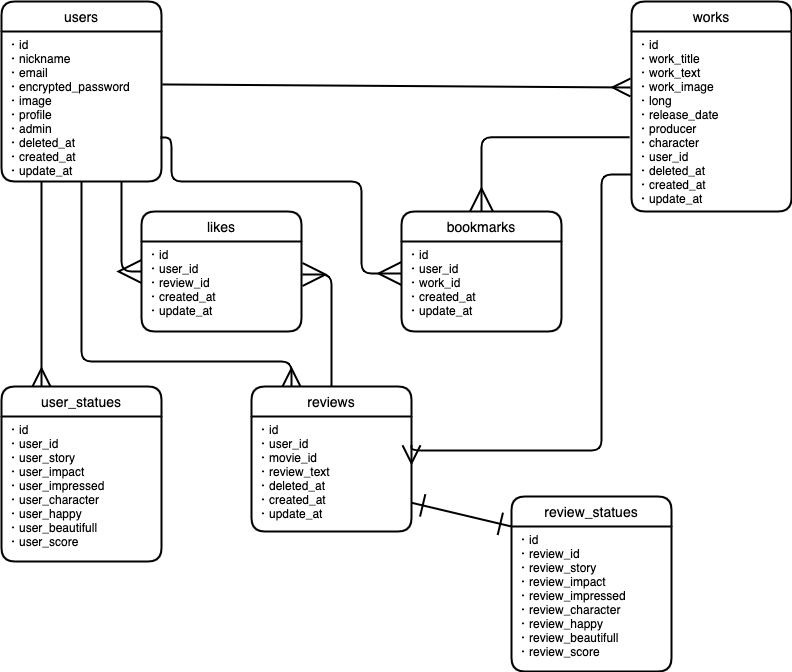

The diagram above was exported from draw.io. Its source (the exported page's mxGraphModel, read from the mxfile embedded in the PNG):
<mxGraphModel dx="728" dy="586" grid="1" gridSize="10" guides="1" tooltips="1" connect="1" arrows="1" fold="1" page="1" pageScale="1" pageWidth="827" pageHeight="1169" math="0" shadow="0">
  <root>
    <mxCell id="0" />
    <mxCell id="1" parent="0" />
    <mxCell id="2" value="users" style="swimlane;childLayout=stackLayout;horizontal=1;startSize=30;horizontalStack=0;rounded=1;fontSize=14;fontStyle=0;strokeWidth=2;resizeParent=0;resizeLast=1;shadow=0;dashed=0;align=center;" parent="1" vertex="1">
      <mxGeometry x="60" y="90" width="160" height="180" as="geometry" />
    </mxCell>
    <object label="・id&#10;・nickname&#10;・email&#10;・encrypted_password&#10;・image&#10;・profile&#10;・admin&#10;・deleted_at&#10;・created_at&#10;・update_at" id="3">
      <mxCell style="align=left;strokeColor=none;fillColor=none;spacingLeft=4;fontSize=12;verticalAlign=top;resizable=0;rotatable=0;part=1;" parent="2" vertex="1">
        <mxGeometry y="30" width="160" height="150" as="geometry" />
      </mxCell>
    </object>
    <mxCell id="51" style="edgeStyle=orthogonalEdgeStyle;rounded=0;orthogonalLoop=1;jettySize=auto;html=1;exitX=0.5;exitY=1;exitDx=0;exitDy=0;" parent="2" source="3" target="3" edge="1">
      <mxGeometry relative="1" as="geometry" />
    </mxCell>
    <mxCell id="65" style="edgeStyle=none;rounded=0;jumpSize=6;orthogonalLoop=1;jettySize=auto;html=1;exitX=1;exitY=0.25;exitDx=0;exitDy=0;startArrow=ERone;startFill=0;startSize=15;sourcePerimeterSpacing=0;endArrow=ERone;endFill=0;endSize=20;targetPerimeterSpacing=0;strokeWidth=2;" parent="2" source="3" target="3" edge="1">
      <mxGeometry relative="1" as="geometry" />
    </mxCell>
    <mxCell id="45" value="works" style="swimlane;childLayout=stackLayout;horizontal=1;startSize=30;horizontalStack=0;rounded=1;fontSize=14;fontStyle=0;strokeWidth=2;resizeParent=0;resizeLast=1;shadow=0;dashed=0;align=center;" parent="1" vertex="1">
      <mxGeometry x="690" y="90" width="160" height="210" as="geometry" />
    </mxCell>
    <object label="・id&#10;・work_title&#10;・work_text&#10;・work_image&#10;・long&#10;・release_date&#10;・producer&#10;・character&#10;・user_id&#10;・deleted_at&#10;・created_at&#10;・update_at&#10;" id="46">
      <mxCell style="align=left;strokeColor=none;fillColor=none;spacingLeft=4;fontSize=12;verticalAlign=top;resizable=0;rotatable=0;part=1;" parent="45" vertex="1">
        <mxGeometry y="30" width="160" height="180" as="geometry" />
      </mxCell>
    </object>
    <mxCell id="49" value="reviews" style="swimlane;childLayout=stackLayout;horizontal=1;startSize=30;horizontalStack=0;rounded=1;fontSize=14;fontStyle=0;strokeWidth=2;resizeParent=0;resizeLast=1;shadow=0;dashed=0;align=center;" parent="1" vertex="1">
      <mxGeometry x="310" y="475" width="160" height="145" as="geometry" />
    </mxCell>
    <object label="・id&#10;・user_id&#10;・movie_id&#10;・review_text&#10;・deleted_at&#10;・created_at&#10;・update_at&#10;" id="50">
      <mxCell style="align=left;strokeColor=none;fillColor=none;spacingLeft=4;fontSize=12;verticalAlign=top;resizable=0;rotatable=0;part=1;" parent="49" vertex="1">
        <mxGeometry y="30" width="160" height="115" as="geometry" />
      </mxCell>
    </object>
    <mxCell id="61" value="" style="fontSize=12;html=1;endArrow=ERmany;jumpSize=6;strokeWidth=2;endSize=15;exitX=1.006;exitY=0.353;exitDx=0;exitDy=0;exitPerimeter=0;" parent="1" source="3" edge="1">
      <mxGeometry width="100" height="100" relative="1" as="geometry">
        <mxPoint x="480" y="180" as="sourcePoint" />
        <mxPoint x="689" y="176" as="targetPoint" />
      </mxGeometry>
    </mxCell>
    <mxCell id="62" value="" style="edgeStyle=orthogonalEdgeStyle;fontSize=12;html=1;endArrow=ERmany;exitX=0.5;exitY=1;exitDx=0;exitDy=0;jumpSize=6;strokeWidth=2;endSize=15;entryX=0.25;entryY=0;entryDx=0;entryDy=0;" parent="1" source="3" target="49" edge="1">
      <mxGeometry width="100" height="100" relative="1" as="geometry">
        <mxPoint x="270" y="205" as="sourcePoint" />
        <mxPoint x="540" y="205" as="targetPoint" />
        <Array as="points">
          <mxPoint x="140" y="450" />
          <mxPoint x="350" y="450" />
        </Array>
      </mxGeometry>
    </mxCell>
    <mxCell id="66" value="user_statues" style="swimlane;childLayout=stackLayout;horizontal=1;startSize=30;horizontalStack=0;rounded=1;fontSize=14;fontStyle=0;strokeWidth=2;resizeParent=0;resizeLast=1;shadow=0;dashed=0;align=center;" parent="1" vertex="1">
      <mxGeometry x="60" y="475" width="160" height="175" as="geometry" />
    </mxCell>
    <object label="・id&#10;・user_id&#10;・user_story&#10;・user_impact&#10;・user_impressed&#10;・user_character&#10;・user_happy&#10;・user_beautifull&#10;・user_score" id="67">
      <mxCell style="align=left;strokeColor=none;fillColor=none;spacingLeft=4;fontSize=12;verticalAlign=top;resizable=0;rotatable=0;part=1;" parent="66" vertex="1">
        <mxGeometry y="30" width="160" height="145" as="geometry" />
      </mxCell>
    </object>
    <mxCell id="77" value="review_statues" style="swimlane;childLayout=stackLayout;horizontal=1;startSize=30;horizontalStack=0;rounded=1;fontSize=14;fontStyle=0;strokeWidth=2;resizeParent=0;resizeLast=1;shadow=0;dashed=0;align=center;" parent="1" vertex="1">
      <mxGeometry x="570" y="585" width="160" height="175" as="geometry" />
    </mxCell>
    <object label="・id&#10;・review_id&#10;・review_story&#10;・review_impact&#10;・review_impressed&#10;・review_character&#10;・review_happy&#10;・review_beautifull&#10;・review_score" id="78">
      <mxCell style="align=left;strokeColor=none;fillColor=none;spacingLeft=4;fontSize=12;verticalAlign=top;resizable=0;rotatable=0;part=1;" parent="77" vertex="1">
        <mxGeometry y="30" width="160" height="145" as="geometry" />
      </mxCell>
    </object>
    <mxCell id="63" value="" style="edgeStyle=orthogonalEdgeStyle;fontSize=12;html=1;endArrow=none;exitX=1;exitY=0.25;exitDx=0;exitDy=0;jumpSize=6;strokeWidth=2;endSize=15;endFill=0;startArrow=ERmany;startFill=0;startSize=15;" parent="1" source="50" edge="1">
      <mxGeometry width="100" height="100" relative="1" as="geometry">
        <mxPoint x="524" y="497.98" as="sourcePoint" />
        <mxPoint x="690" y="263" as="targetPoint" />
        <Array as="points">
          <mxPoint x="660" y="539" />
          <mxPoint x="660" y="263" />
        </Array>
      </mxGeometry>
    </mxCell>
    <mxCell id="81" value="likes" style="swimlane;childLayout=stackLayout;horizontal=1;startSize=30;horizontalStack=0;rounded=1;fontSize=14;fontStyle=0;strokeWidth=2;resizeParent=0;resizeLast=1;shadow=0;dashed=0;align=center;" parent="1" vertex="1">
      <mxGeometry x="200" y="300" width="160" height="120" as="geometry" />
    </mxCell>
    <object label="・id&#10;・user_id&#10;・review_id&#10;・created_at&#10;・update_at&#10;" id="82">
      <mxCell style="align=left;strokeColor=none;fillColor=none;spacingLeft=4;fontSize=12;verticalAlign=top;resizable=0;rotatable=0;part=1;" parent="81" vertex="1">
        <mxGeometry y="30" width="160" height="90" as="geometry" />
      </mxCell>
    </object>
    <mxCell id="85" value="" style="fontSize=12;html=1;endArrow=ERmany;endFill=0;strokeWidth=2;exitX=0.75;exitY=1;exitDx=0;exitDy=0;endSize=20;startArrow=none;startFill=0;targetPerimeterSpacing=0;startSize=20;entryX=0;entryY=0.5;entryDx=0;entryDy=0;edgeStyle=orthogonalEdgeStyle;" parent="1" source="3" target="81" edge="1">
      <mxGeometry width="100" height="100" relative="1" as="geometry">
        <mxPoint x="300" y="198.435" as="sourcePoint" />
        <mxPoint x="430" y="201.56" as="targetPoint" />
      </mxGeometry>
    </mxCell>
    <mxCell id="87" value="" style="fontSize=12;html=1;endArrow=ERmany;endFill=0;strokeWidth=2;exitX=0.5;exitY=0;exitDx=0;exitDy=0;endSize=20;startArrow=none;startFill=0;targetPerimeterSpacing=0;startSize=20;entryX=1.006;entryY=0.367;entryDx=0;entryDy=0;entryPerimeter=0;edgeStyle=orthogonalEdgeStyle;" parent="1" source="49" target="82" edge="1">
      <mxGeometry width="100" height="100" relative="1" as="geometry">
        <mxPoint x="230" y="115" as="sourcePoint" />
        <mxPoint x="320" y="285" as="targetPoint" />
      </mxGeometry>
    </mxCell>
    <mxCell id="88" value="bookmarks" style="swimlane;childLayout=stackLayout;horizontal=1;startSize=30;horizontalStack=0;rounded=1;fontSize=14;fontStyle=0;strokeWidth=2;resizeParent=0;resizeLast=1;shadow=0;dashed=0;align=center;" parent="1" vertex="1">
      <mxGeometry x="460" y="300" width="160" height="120" as="geometry" />
    </mxCell>
    <object label="・id&#10;・user_id&#10;・work_id&#10;・created_at&#10;・update_at&#10;" id="89">
      <mxCell style="align=left;strokeColor=none;fillColor=none;spacingLeft=4;fontSize=12;verticalAlign=top;resizable=0;rotatable=0;part=1;" parent="88" vertex="1">
        <mxGeometry y="30" width="160" height="90" as="geometry" />
      </mxCell>
    </object>
    <mxCell id="92" value="" style="fontSize=12;html=1;endArrow=ERmany;endFill=0;strokeWidth=2;endSize=20;startArrow=none;startFill=0;targetPerimeterSpacing=0;startSize=20;entryX=0;entryY=0.356;entryDx=0;entryDy=0;edgeStyle=orthogonalEdgeStyle;entryPerimeter=0;exitX=0.994;exitY=0.707;exitDx=0;exitDy=0;exitPerimeter=0;" parent="1" source="3" target="89" edge="1">
      <mxGeometry width="100" height="100" relative="1" as="geometry">
        <mxPoint x="230" y="230" as="sourcePoint" />
        <mxPoint x="380" y="362.5" as="targetPoint" />
        <Array as="points">
          <mxPoint x="230" y="226" />
          <mxPoint x="230" y="270" />
          <mxPoint x="420" y="270" />
          <mxPoint x="420" y="362" />
        </Array>
      </mxGeometry>
    </mxCell>
    <mxCell id="93" value="" style="fontSize=12;html=1;endArrow=ERmany;endFill=0;strokeWidth=2;exitX=-0.012;exitY=0.588;exitDx=0;exitDy=0;endSize=20;startArrow=none;startFill=0;targetPerimeterSpacing=0;startSize=20;entryX=0.5;entryY=0;entryDx=0;entryDy=0;edgeStyle=orthogonalEdgeStyle;exitPerimeter=0;" parent="1" source="46" target="88" edge="1">
      <mxGeometry width="100" height="100" relative="1" as="geometry">
        <mxPoint x="470" y="372.03999999999996" as="sourcePoint" />
        <mxPoint x="440" y="485" as="targetPoint" />
      </mxGeometry>
    </mxCell>
    <mxCell id="96" value="" style="fontSize=12;html=1;endArrow=ERone;endFill=1;strokeWidth=2;exitX=0;exitY=0;exitDx=0;exitDy=0;entryX=1;entryY=0.75;entryDx=0;entryDy=0;endSize=20;startArrow=ERone;startFill=0;targetPerimeterSpacing=0;startSize=20;" parent="1" source="78" target="50" edge="1">
      <mxGeometry width="100" height="100" relative="1" as="geometry">
        <mxPoint x="580" y="745" as="sourcePoint" />
        <mxPoint x="580" y="540" as="targetPoint" />
      </mxGeometry>
    </mxCell>
    <mxCell id="97" value="" style="fontSize=12;html=1;endArrow=ERmany;jumpSize=6;strokeWidth=2;endSize=15;entryX=0.25;entryY=0;entryDx=0;entryDy=0;exitX=0.25;exitY=1;exitDx=0;exitDy=0;" edge="1" parent="1" source="3" target="66">
      <mxGeometry width="100" height="100" relative="1" as="geometry">
        <mxPoint x="100" y="290" as="sourcePoint" />
        <mxPoint x="300" y="485" as="targetPoint" />
      </mxGeometry>
    </mxCell>
  </root>
</mxGraphModel>